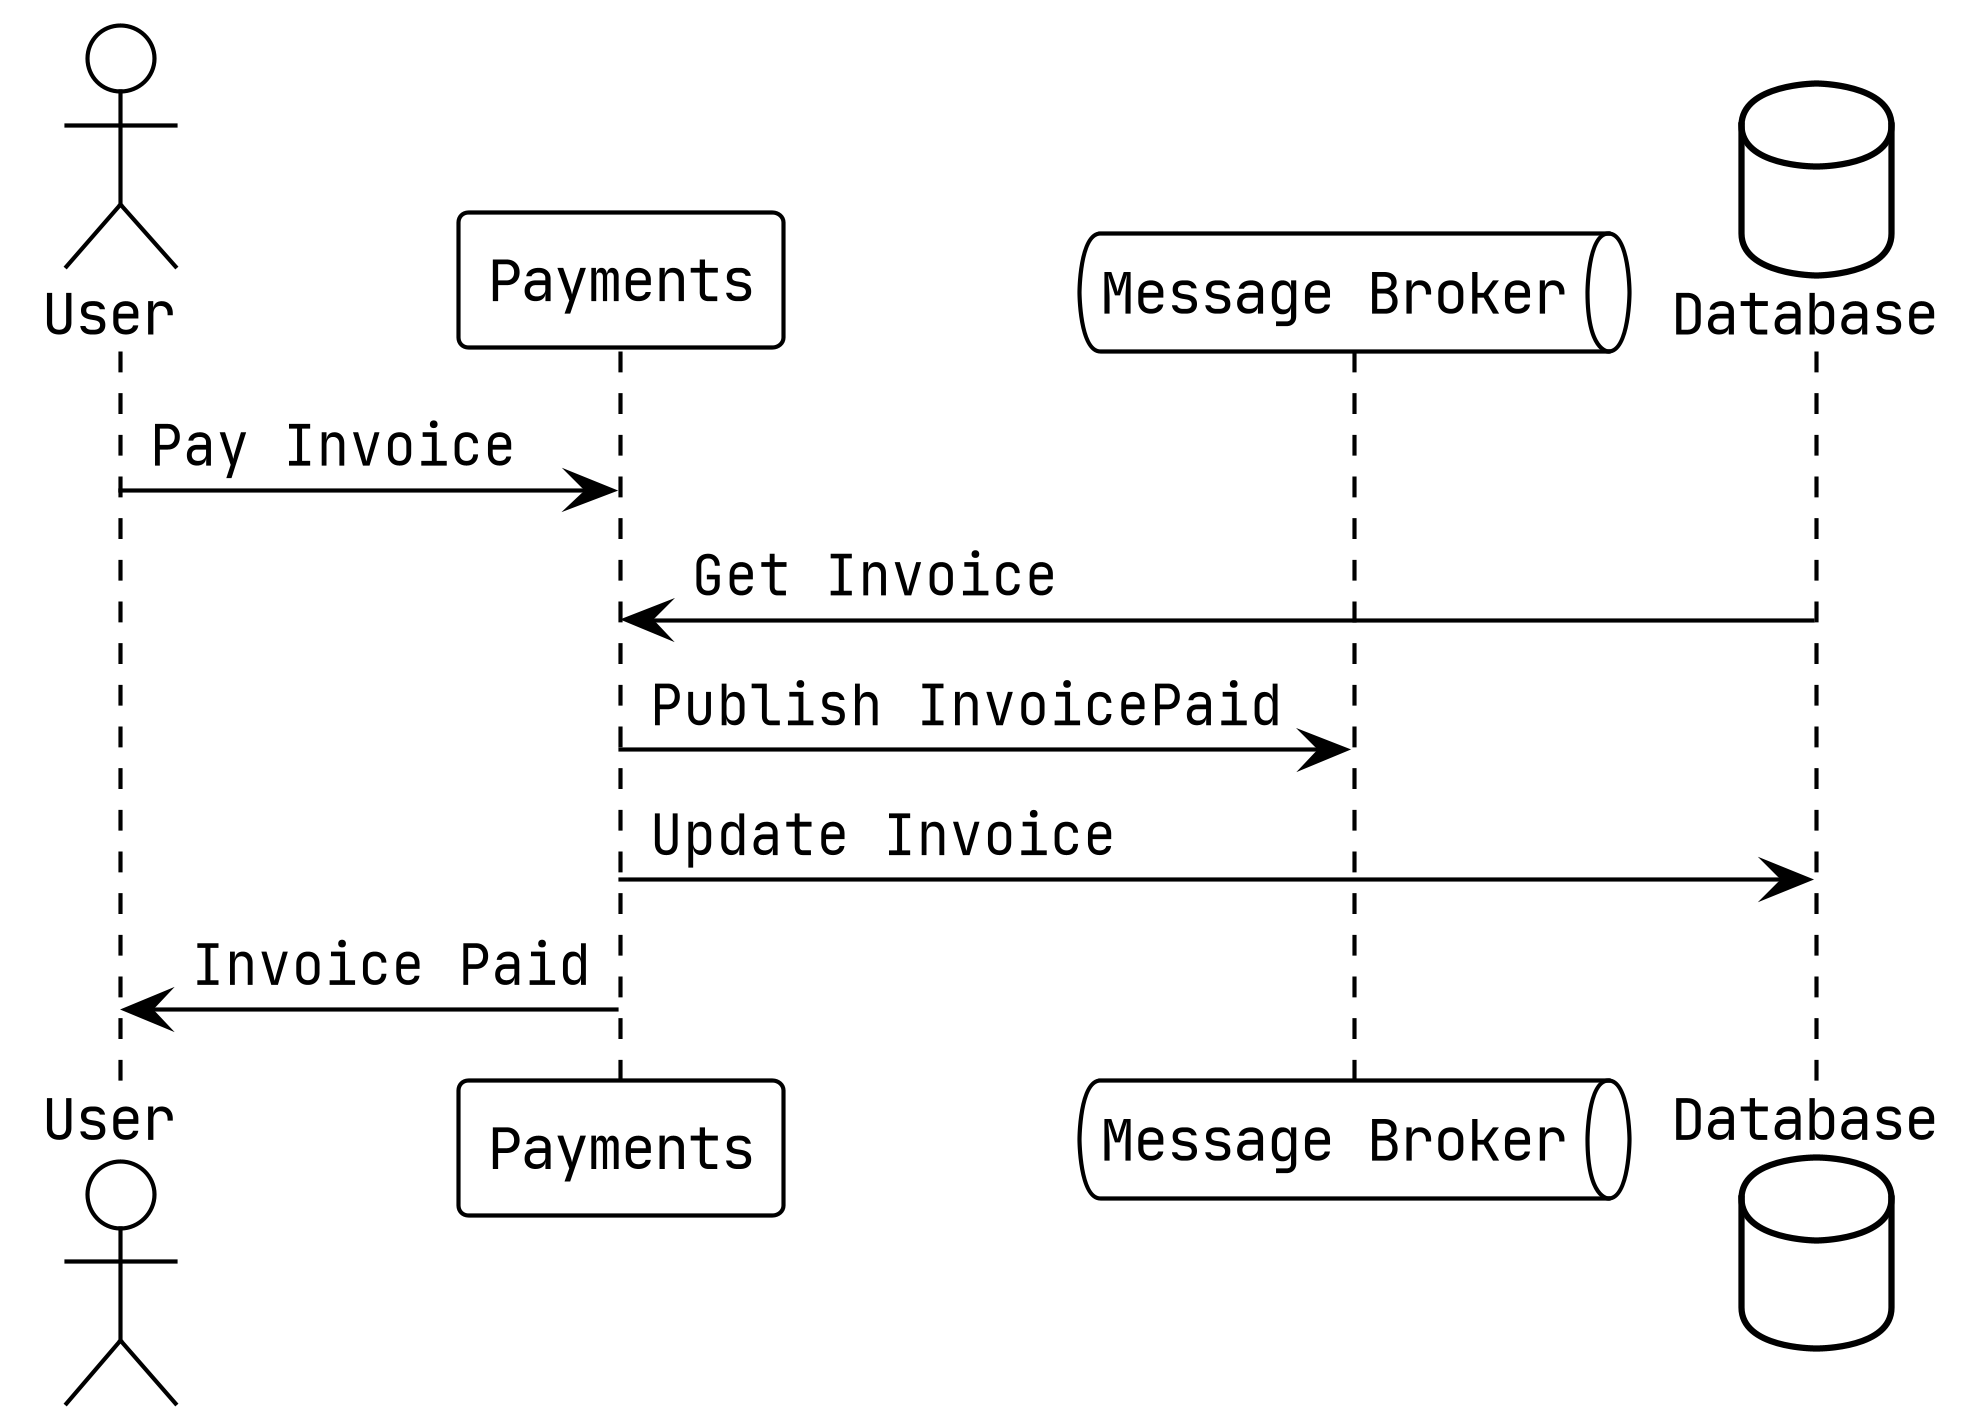

The diagram above was rendered by PlantUML. Its source (embedded in the PNG):
@startuml
!theme plain
skinparam dpi 400
skinparam defaultFontName Jetbrains Mono

actor User as u
participant "Payments" as p
queue "Message Broker" as m
database Database as db

u -> p: Pay Invoice
db -> p: Get Invoice
p -> m: Publish InvoicePaid
p -> db: Update Invoice
p -> u: Invoice Paid

@enduml